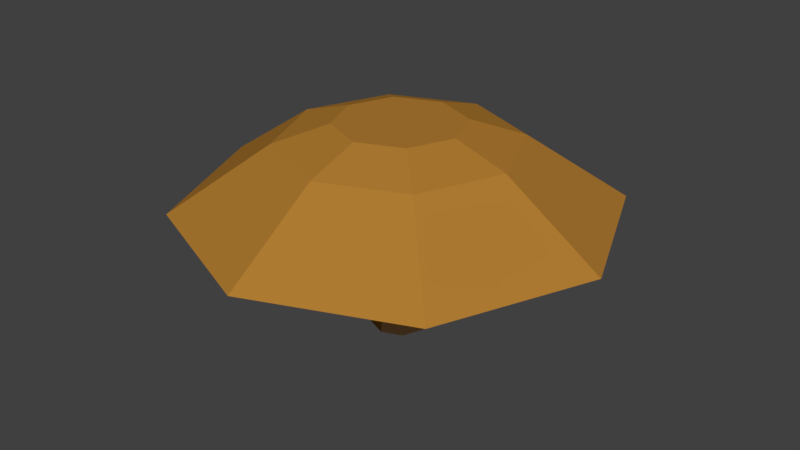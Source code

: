 # Source: Mushroom1.2.blend  (saved by Blender 2.78.0; exported with 4.5.12 LTS)
import bpy
from mathutils import Matrix  # noqa: F401  (used for matrix-valued properties, if any)

bpy.ops.wm.read_factory_settings(use_empty=True)
scene = bpy.context.scene
scene.name = 'Scene'

# ---- collections
col_collection_1 = bpy.data.collections.new('Collection 1'); scene.collection.children.link(col_collection_1)

# ---- materials (node trees are filled in below, after node groups)
mat_mushroom1 = bpy.data.materials.new('Mushroom1')
mat_mushroom1.alpha_threshold = 0.0
mat_mushroom1.use_transparent_shadow = False
mat_mushroom1.diffuse_color = (0.8829, 0.5007, 0.1969, 1.0)
mat_mushroom1.roughness = 0.5
mat_mushroom2 = bpy.data.materials.new('Mushroom2')
mat_mushroom2.alpha_threshold = 0.0
mat_mushroom2.use_transparent_shadow = False
mat_mushroom2.diffuse_color = (0.4385, 0.2026, 0.0318, 1.0)
mat_mushroom2.roughness = 0.5

# ---- material node trees

# ---- world
world_world = bpy.data.worlds.new('World'); scene.world = world_world
world_world.color = (0.05088, 0.05088, 0.05088)
world_world.use_sun_shadow = False
world_world.sun_shadow_jitter_overblur = 0.0
world_world.cycles.sampling_method = 'MANUAL'

# ---- meshes
me_cylinder = bpy.data.meshes.new('Cylinder')
me_cylinder.from_pydata([(6.453e-08, 0.5185, -3.126), (6.4e-08, 0.4473, -1.126), (0.3667, 0.3667, -3.126), (0.3163, 0.3163, -1.126), (0.5185, -3.824e-08, -3.126), (0.4473, -3.459e-08, -1.126), (0.3667, -0.3667, -3.126), (0.3163, -0.3163, -1.126), (1.92e-08, -0.5185, -3.126), (2.49e-08, -0.4473, -1.126), (-0.3667, -0.3667, -3.126), (-0.3163, -0.3163, -1.126), (-0.5185, -9.388e-09, -3.126), (-0.4473, -9.707e-09, -1.126), (-0.3667, 0.3667, -3.126), (-0.3163, 0.3163, -1.126), (4.745e-08, 1.526, 0.5505), (1.079, 1.079, 0.5505), (1.526, -8.752e-08, 0.5505), (1.079, -1.079, 0.5505), (-8.592e-08, -1.526, 0.5505), (-1.079, -1.079, 0.5505), (-1.526, -2.647e-09, 0.5505), (-1.079, 1.079, 0.5505), (8.942e-08, 2.457, 0.6418), (1.737, 1.737, 0.6418), (2.457, -1.384e-07, 0.6418), (1.737, -1.737, 0.6418), (-1.254e-07, -2.457, 0.6418), (-1.737, -1.737, 0.6418), (-2.457, -1.664e-09, 0.6418), (-1.737, 1.737, 0.6418), (1.125e-07, 3.933, -0.1605), (2.781, 2.781, -0.1605), (3.933, -2.406e-07, -0.1605), (2.781, -2.781, -0.1605), (-2.313e-07, -3.933, -0.1605), (-2.781, -2.781, -0.1605), (-3.933, -2.182e-08, -0.1605), (-2.781, 2.781, -0.1605), (9.222e-08, 2.137, 1.401), (1.511, 1.511, 1.401), (2.137, -1.123e-07, 1.401), (1.511, -1.511, 1.401), (-9.461e-08, -2.137, 1.401), (-1.511, -1.511, 1.401), (-2.137, 6.609e-09, 1.401), (-1.511, 1.511, 1.401), (3.246e-08, 1.143, 1.819), (0.8079, 0.8079, 1.819), (1.143, -5.508e-08, 1.819), (0.8079, -0.8079, 1.819), (-6.742e-08, -1.143, 1.819), (-0.8079, -0.8079, 1.819), (-1.143, 8.487e-09, 1.819), (-0.8079, 0.8079, 1.819)], [], [(0, 1, 3, 2), (2, 3, 5, 4), (4, 5, 7, 6), (6, 7, 9, 8), (8, 9, 11, 10), (10, 11, 13, 12), (11, 9, 20, 21), (12, 13, 15, 14), (14, 15, 1, 0), (0, 2, 4, 6, 8, 10, 12, 14), (18, 17, 25, 26), (1, 15, 23, 16), (3, 1, 16, 17), (7, 5, 18, 19), (13, 11, 21, 22), (9, 7, 19, 20), (15, 13, 22, 23), (5, 3, 17, 18), (24, 31, 39, 32), (23, 22, 30, 31), (21, 20, 28, 29), (19, 18, 26, 27), (17, 16, 24, 25), (16, 23, 31, 24), (22, 21, 29, 30), (20, 19, 27, 28), (35, 34, 42, 43), (30, 29, 37, 38), (28, 27, 35, 36), (26, 25, 33, 34), (31, 30, 38, 39), (29, 28, 36, 37), (27, 26, 34, 35), (25, 24, 32, 33), (47, 46, 54, 55), (33, 32, 40, 41), (32, 39, 47, 40), (38, 37, 45, 46), (36, 35, 43, 44), (34, 33, 41, 42), (39, 38, 46, 47), (37, 36, 44, 45), (49, 48, 55, 54, 53, 52, 51, 50), (45, 44, 52, 53), (43, 42, 50, 51), (41, 40, 48, 49), (40, 47, 55, 48), (46, 45, 53, 54), (44, 43, 51, 52), (42, 41, 49, 50)])
me_cylinder.polygons.foreach_set('material_index', [0, 0, 0, 0, 1, 0, 1, 0, 0, 1, 1, 1, 1, 1, 1, 1, 1, 1, 0, 1, 1, 1, 1, 1, 1, 1, 1, 0, 0, 0, 0, 0, 0, 0, 1, 1, 1, 1, 1, 1, 1, 1, 1, 1, 1, 1, 1, 1, 1, 1])
me_cylinder.materials.append(mat_mushroom1)
me_cylinder.materials.append(mat_mushroom2)
me_cylinder.use_remesh_preserve_volume = False
me_cylinder.use_remesh_preserve_attributes = False
me_cylinder.use_mirror_vertex_groups = False
me_cylinder.update()

# ---- objects
ob_mushroom1_2 = bpy.data.objects.new('Mushroom1.2', me_cylinder)

# ---- transforms, parenting, visibility, modifiers, constraints
ob_mushroom1_2.location = (0.0, 0.0, 0.0)
ob_mushroom1_2.scale = (0.03032, 0.03032, 0.02349)
ob_mushroom1_2.lineart.crease_threshold = 0.0

# ---- collection membership
col_collection_1.objects.link(ob_mushroom1_2)

# ---- scene / render settings (as saved in the file)
scene.frame_start = 1; scene.frame_end = 250; scene.frame_set(1)
scene.render.engine = 'BLENDER_EEVEE_NEXT'
scene.render.resolution_percentage = 50
scene.render.dither_intensity = 0.0
scene.cycles.use_denoising = False
scene.cycles.samples = 128
scene.cycles.sampling_pattern = 'TABULATED_SOBOL'
scene.cycles.light_sampling_threshold = 0.0
scene.cycles.use_adaptive_sampling = False
scene.cycles.use_light_tree = False
scene.cycles.blur_glossy = 0.0
scene.cycles.sample_clamp_indirect = 0.0
scene.view_settings.view_transform = 'Standard'
bpy.context.view_layer.update()

# ---- added for rendering (the .blend has no active camera and no usable light): camera, sun
cam_auto = bpy.data.cameras.new('AutoCamera')
cam_auto.lens = 50.0
cam_auto.sensor_width = 36.0
cam_auto.clip_end = 1000.0
ob_auto_camera = bpy.data.objects.new('AutoCamera', cam_auto)
scene.collection.objects.link(ob_auto_camera)
ob_auto_camera.location = (0.32999, -0.395988, 0.248639)
ob_auto_camera.rotation_euler = (1.09748, -7.21219e-08, 0.694738)
scene.camera = ob_auto_camera
light_auto_sun = bpy.data.lights.new('AutoSun', 'SUN')
light_auto_sun.energy = 3.0
light_auto_sun.angle = 0.0523599
ob_auto_sun = bpy.data.objects.new('AutoSun', light_auto_sun)
scene.collection.objects.link(ob_auto_sun)
ob_auto_sun.rotation_euler = (0.872665, 0.174533, 0.523599)
bpy.context.view_layer.update()
